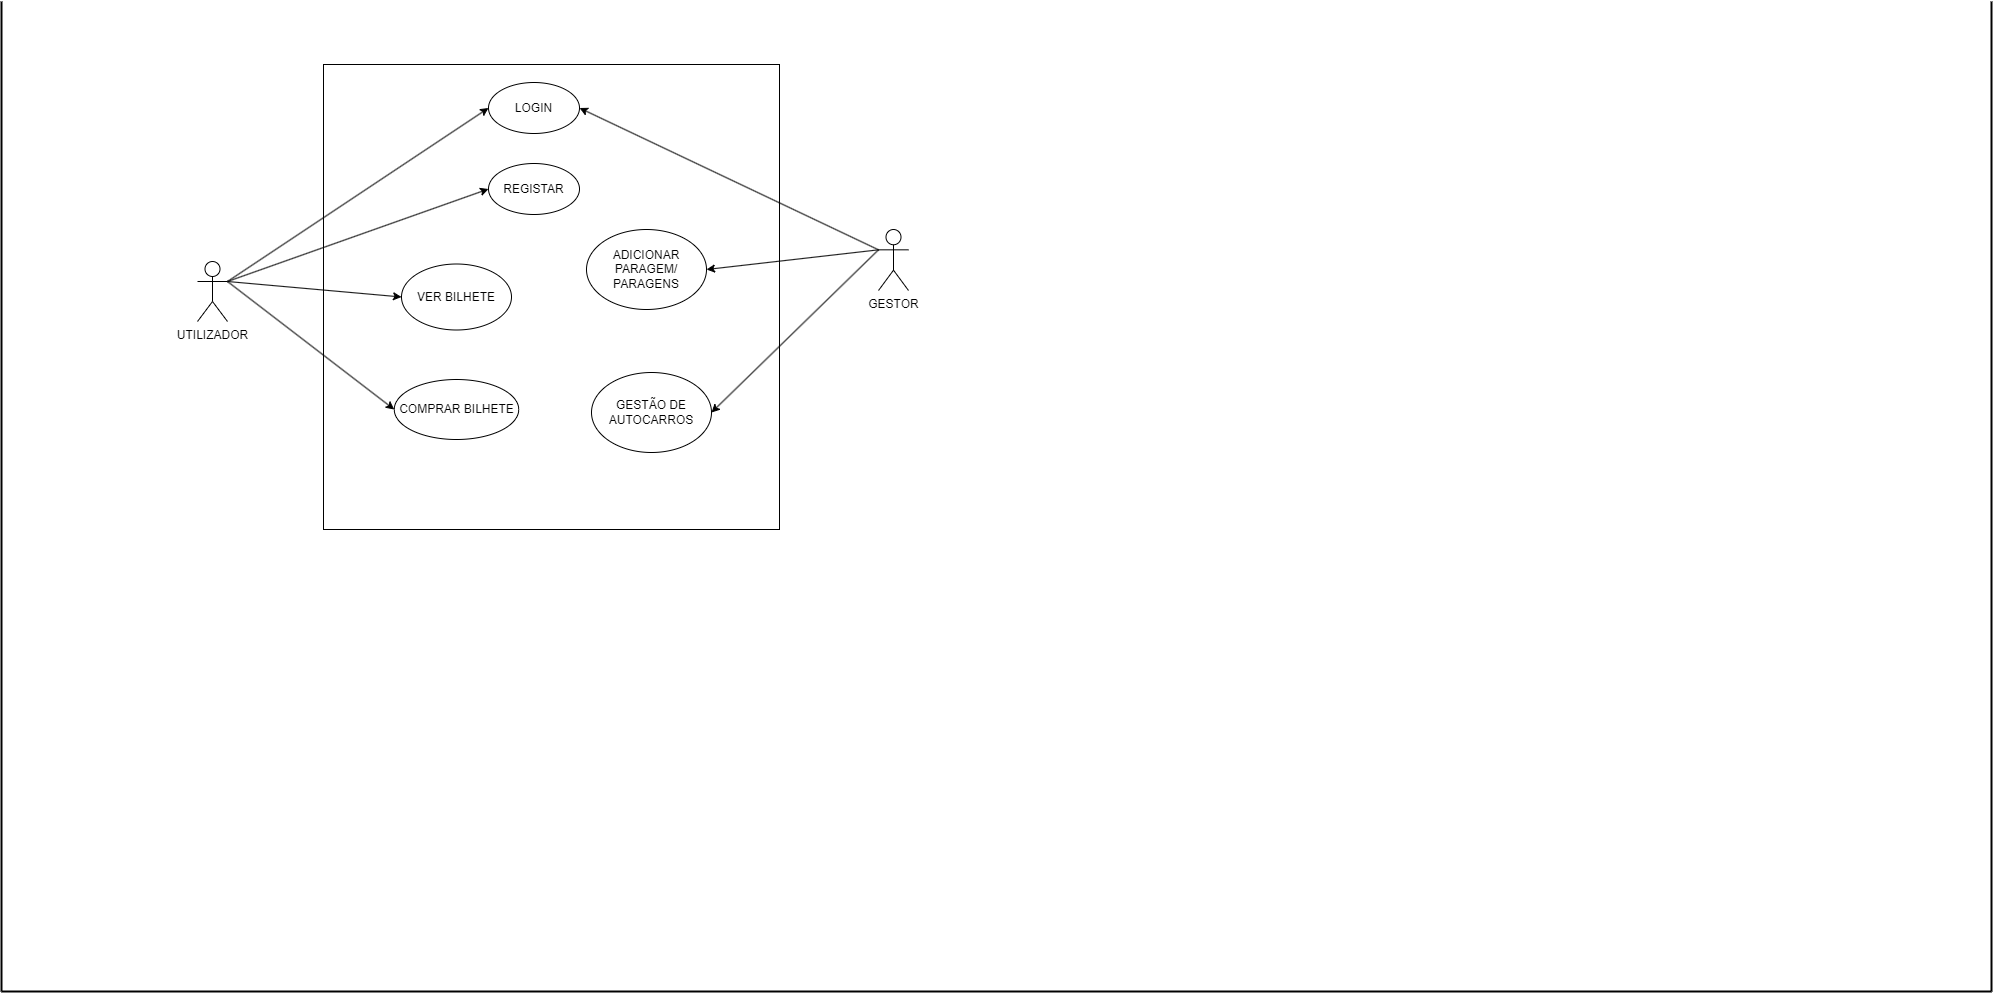

The diagram above was exported from draw.io. Its source (the exported page's mxGraphModel, read from the mxfile embedded in the PNG):
<mxGraphModel dx="996" dy="559" grid="0" gridSize="10" guides="1" tooltips="1" connect="1" arrows="1" fold="1" page="1" pageScale="1" pageWidth="2000" pageHeight="1000" background="#ffffff" math="0" shadow="0">
  <root>
    <mxCell id="0" />
    <mxCell id="1" parent="0" />
    <mxCell id="cDSuRA7JW4JfpAQJ73de-1" value="" style="endArrow=none;html=1;rounded=0;startSize=10;strokeWidth=2;sourcePerimeterSpacing=60;" parent="1" edge="1">
      <mxGeometry width="50" height="50" relative="1" as="geometry">
        <mxPoint x="5" y="5" as="sourcePoint" />
        <mxPoint x="5" y="995" as="targetPoint" />
      </mxGeometry>
    </mxCell>
    <mxCell id="cDSuRA7JW4JfpAQJ73de-2" value="" style="endArrow=none;html=1;sketch=0;curved=0;strokeWidth=2;" parent="1" edge="1">
      <mxGeometry width="50" height="50" relative="1" as="geometry">
        <mxPoint x="1995" y="995" as="sourcePoint" />
        <mxPoint x="5" y="995" as="targetPoint" />
      </mxGeometry>
    </mxCell>
    <mxCell id="cDSuRA7JW4JfpAQJ73de-3" value="" style="endArrow=none;html=1;sketch=0;strokeWidth=2;curved=0;" parent="1" edge="1">
      <mxGeometry width="50" height="50" relative="1" as="geometry">
        <mxPoint x="1995" y="995" as="sourcePoint" />
        <mxPoint x="1995" y="5" as="targetPoint" />
      </mxGeometry>
    </mxCell>
    <mxCell id="Zt8xaTKPjNduDUg_bbYD-1" value="" style="rounded=0;whiteSpace=wrap;html=1;" parent="1" vertex="1">
      <mxGeometry x="327" y="68" width="456" height="465" as="geometry" />
    </mxCell>
    <mxCell id="Zt8xaTKPjNduDUg_bbYD-2" value="UTILIZADOR" style="shape=umlActor;verticalLabelPosition=bottom;verticalAlign=top;html=1;outlineConnect=0;" parent="1" vertex="1">
      <mxGeometry x="201" y="265" width="30" height="60" as="geometry" />
    </mxCell>
    <mxCell id="Zt8xaTKPjNduDUg_bbYD-3" value="LOGIN" style="ellipse;whiteSpace=wrap;html=1;" parent="1" vertex="1">
      <mxGeometry x="492" y="86" width="91" height="51" as="geometry" />
    </mxCell>
    <mxCell id="Zt8xaTKPjNduDUg_bbYD-4" value="VER BILHETE" style="ellipse;whiteSpace=wrap;html=1;" parent="1" vertex="1">
      <mxGeometry x="405" y="267.5" width="110" height="66" as="geometry" />
    </mxCell>
    <mxCell id="Zt8xaTKPjNduDUg_bbYD-5" value="COMPRAR BILHETE" style="ellipse;whiteSpace=wrap;html=1;" parent="1" vertex="1">
      <mxGeometry x="397.75" y="383" width="124.5" height="60" as="geometry" />
    </mxCell>
    <mxCell id="Zt8xaTKPjNduDUg_bbYD-6" value="" style="endArrow=classic;html=1;rounded=0;exitX=1;exitY=0.3333333333333333;exitDx=0;exitDy=0;exitPerimeter=0;entryX=0;entryY=0.5;entryDx=0;entryDy=0;" parent="1" source="Zt8xaTKPjNduDUg_bbYD-2" target="Zt8xaTKPjNduDUg_bbYD-3" edge="1">
      <mxGeometry width="50" height="50" relative="1" as="geometry">
        <mxPoint x="543" y="344" as="sourcePoint" />
        <mxPoint x="593" y="294" as="targetPoint" />
      </mxGeometry>
    </mxCell>
    <mxCell id="Zt8xaTKPjNduDUg_bbYD-7" value="" style="endArrow=classic;html=1;rounded=0;exitX=1;exitY=0.3333333333333333;exitDx=0;exitDy=0;exitPerimeter=0;entryX=0;entryY=0.5;entryDx=0;entryDy=0;" parent="1" source="Zt8xaTKPjNduDUg_bbYD-2" target="Zt8xaTKPjNduDUg_bbYD-4" edge="1">
      <mxGeometry width="50" height="50" relative="1" as="geometry">
        <mxPoint x="543" y="344" as="sourcePoint" />
        <mxPoint x="593" y="294" as="targetPoint" />
      </mxGeometry>
    </mxCell>
    <mxCell id="Zt8xaTKPjNduDUg_bbYD-8" value="" style="endArrow=classic;html=1;rounded=0;exitX=1;exitY=0.3333333333333333;exitDx=0;exitDy=0;exitPerimeter=0;entryX=0;entryY=0.5;entryDx=0;entryDy=0;" parent="1" source="Zt8xaTKPjNduDUg_bbYD-2" target="Zt8xaTKPjNduDUg_bbYD-5" edge="1">
      <mxGeometry width="50" height="50" relative="1" as="geometry">
        <mxPoint x="543" y="344" as="sourcePoint" />
        <mxPoint x="593" y="294" as="targetPoint" />
      </mxGeometry>
    </mxCell>
    <mxCell id="Zt8xaTKPjNduDUg_bbYD-9" value="GESTOR" style="shape=umlActor;verticalLabelPosition=bottom;verticalAlign=top;html=1;outlineConnect=0;" parent="1" vertex="1">
      <mxGeometry x="882" y="233" width="30" height="61" as="geometry" />
    </mxCell>
    <mxCell id="Zt8xaTKPjNduDUg_bbYD-10" value="ADICIONAR PARAGEM/&lt;br&gt;PARAGENS" style="ellipse;whiteSpace=wrap;html=1;" parent="1" vertex="1">
      <mxGeometry x="590" y="233" width="120" height="80" as="geometry" />
    </mxCell>
    <mxCell id="Zt8xaTKPjNduDUg_bbYD-11" value="GESTÃO DE AUTOCARROS" style="ellipse;whiteSpace=wrap;html=1;" parent="1" vertex="1">
      <mxGeometry x="595" y="376" width="120" height="80" as="geometry" />
    </mxCell>
    <mxCell id="Zt8xaTKPjNduDUg_bbYD-12" value="" style="endArrow=classic;html=1;rounded=0;exitX=0;exitY=0.333;exitDx=0;exitDy=0;exitPerimeter=0;entryX=1;entryY=0.5;entryDx=0;entryDy=0;" parent="1" source="Zt8xaTKPjNduDUg_bbYD-9" target="Zt8xaTKPjNduDUg_bbYD-3" edge="1">
      <mxGeometry width="50" height="50" relative="1" as="geometry">
        <mxPoint x="543" y="337" as="sourcePoint" />
        <mxPoint x="593" y="287" as="targetPoint" />
      </mxGeometry>
    </mxCell>
    <mxCell id="Zt8xaTKPjNduDUg_bbYD-13" value="" style="endArrow=classic;html=1;rounded=0;exitX=0;exitY=0.3333333333333333;exitDx=0;exitDy=0;exitPerimeter=0;entryX=1;entryY=0.5;entryDx=0;entryDy=0;" parent="1" source="Zt8xaTKPjNduDUg_bbYD-9" target="Zt8xaTKPjNduDUg_bbYD-10" edge="1">
      <mxGeometry width="50" height="50" relative="1" as="geometry">
        <mxPoint x="543" y="337" as="sourcePoint" />
        <mxPoint x="593" y="287" as="targetPoint" />
      </mxGeometry>
    </mxCell>
    <mxCell id="Zt8xaTKPjNduDUg_bbYD-15" value="" style="endArrow=classic;html=1;rounded=0;entryX=1;entryY=0.5;entryDx=0;entryDy=0;exitX=0;exitY=0.3333333333333333;exitDx=0;exitDy=0;exitPerimeter=0;" parent="1" source="Zt8xaTKPjNduDUg_bbYD-9" target="Zt8xaTKPjNduDUg_bbYD-11" edge="1">
      <mxGeometry width="50" height="50" relative="1" as="geometry">
        <mxPoint x="941" y="241" as="sourcePoint" />
        <mxPoint x="749" y="279" as="targetPoint" />
      </mxGeometry>
    </mxCell>
    <mxCell id="MkumbfwD8OaOO595Smus-1" value="REGISTAR" style="ellipse;whiteSpace=wrap;html=1;" parent="1" vertex="1">
      <mxGeometry x="492" y="167" width="91" height="51" as="geometry" />
    </mxCell>
    <mxCell id="MkumbfwD8OaOO595Smus-2" value="" style="endArrow=classic;html=1;rounded=0;exitX=1;exitY=0.3333333333333333;exitDx=0;exitDy=0;exitPerimeter=0;entryX=0;entryY=0.5;entryDx=0;entryDy=0;" parent="1" source="Zt8xaTKPjNduDUg_bbYD-2" target="MkumbfwD8OaOO595Smus-1" edge="1">
      <mxGeometry width="50" height="50" relative="1" as="geometry">
        <mxPoint x="241" y="295" as="sourcePoint" />
        <mxPoint x="502" y="121.5" as="targetPoint" />
      </mxGeometry>
    </mxCell>
  </root>
</mxGraphModel>